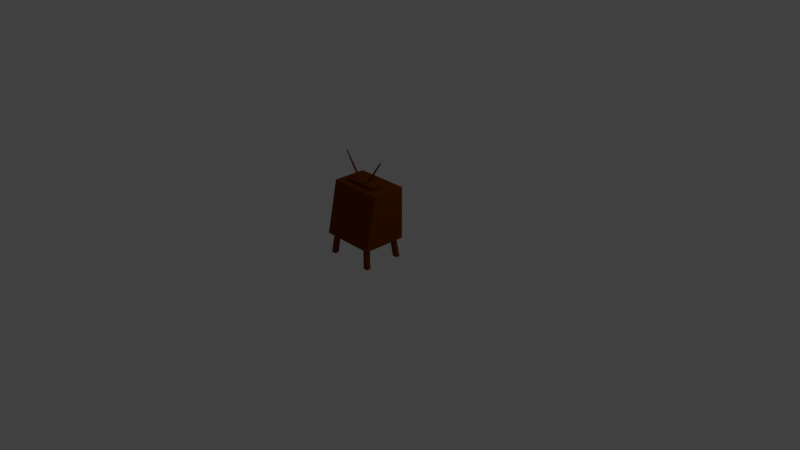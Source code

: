 # Source: TV.blend  (saved by Blender 2.75.0; exported with 4.5.12 LTS)
import bpy
from mathutils import Matrix  # noqa: F401  (used for matrix-valued properties, if any)

bpy.ops.wm.read_factory_settings(use_empty=True)
scene = bpy.context.scene
scene.name = 'Scene'

# ---- collections
col_collection_1 = bpy.data.collections.new('Collection 1'); scene.collection.children.link(col_collection_1)

# ---- materials (node trees are filled in below, after node groups)
mat_ekran = bpy.data.materials.new('ekran')
mat_ekran.alpha_threshold = 0.0
mat_ekran.use_transparent_shadow = False
mat_ekran.diffuse_color = (0.0, 0.004703, 0.8, 1.0)
mat_ekran.roughness = 0.5
mat_ekran.line_color = (0.0, 0.0, 0.0, 1.0)
mat_rest = bpy.data.materials.new('rest')
mat_rest.alpha_threshold = 0.0
mat_rest.use_transparent_shadow = False
mat_rest.diffuse_color = (0.1679, 0.03721, 0.0, 1.0)
mat_rest.roughness = 0.5

# ---- material node trees

# ---- world
world_world = bpy.data.worlds.new('World'); scene.world = world_world
world_world.color = (0.05088, 0.05088, 0.05088)
world_world.use_sun_shadow = False
world_world.sun_shadow_jitter_overblur = 0.0
world_world.cycles.sampling_method = 'MANUAL'
world_world.cycles.sample_map_resolution = 256

# ---- cameras
cam_camera = bpy.data.cameras.new('Camera')
cam_camera.clip_end = 100.0
cam_camera.lens = 35.0
cam_camera.sensor_width = 32.0
cam_camera.sensor_height = 18.0
cam_camera.ortho_scale = 7.314
cam_camera.dof.focus_distance = 0.0
cam_camera.dof.aperture_fstop = 128.0

# ---- lights
light_lamp = bpy.data.lights.new('Lamp', 'POINT')
light_lamp.transmission_factor = 0.0
light_lamp.cutoff_distance = 30.0
light_lamp.energy = 100.0
light_lamp.shadow_buffer_clip_start = 1.001
light_lamp.shadow_soft_size = 0.1
light_lamp.shadow_maximum_resolution = 0.006
light_lamp.use_absolute_resolution = True
light_lamp.cycles.use_multiple_importance_sampling = False

# ---- meshes
me_cube = bpy.data.meshes.new('Cube')
me_cube.from_pydata([(-0.9937, -2.154, 0.7312), (-0.9937, -2.154, 0.9337), (-1.246, -2.154, 0.9337), (-1.246, -2.154, 0.7312), (-0.8929, -1.19, 0.6503), (-0.8929, -1.19, 0.8322), (-1.12, -1.19, 0.8322), (-1.12, -1.19, 0.6503), (1.234, -2.154, 0.7312), (1.234, -2.154, 0.9337), (0.9812, -2.154, 0.9337), (0.9812, -2.154, 0.7312), (1.107, -1.19, 0.6503), (1.107, -1.19, 0.8322), (0.8803, -1.19, 0.8322), (0.8803, -1.19, 0.6503), (-0.9937, -2.154, -1.055), (-0.9937, -2.154, -0.8527), (-1.246, -2.154, -0.8527), (-1.246, -2.154, -1.055), (-0.8929, -1.19, -0.9537), (-0.8929, -1.19, -0.7718), (-1.12, -1.19, -0.7718), (-1.12, -1.19, -0.9537), (1.234, -2.154, -1.055), (1.234, -2.154, -0.8527), (0.9812, -2.154, -0.8527), (0.9812, -2.154, -1.055), (1.107, -1.19, -0.9537), (1.107, -1.19, -0.7718), (0.8803, -1.19, -0.7718), (0.8803, -1.19, -0.9537), (1.323, -1.19, -1.127), (1.323, -1.19, 1.0), (-1.329, -1.19, 1.0), (-1.329, -1.19, -1.127), (1.323, -1.19, -1.127), (1.323, -1.19, 1.0), (-1.329, -1.19, -1.127), (-1.329, -1.19, 1.0), (1.323, 1.329, -0.6021), (1.323, 1.329, 1.0), (-1.329, 1.329, -0.6021), (-1.329, 1.329, 1.0), (0.8177, 1.329, -0.3126), (0.8177, 1.329, 0.1856), (-0.8234, 1.329, -0.3126), (-0.8234, 1.329, 0.1856), (0.8177, 1.499, -0.3126), (0.8177, 1.499, 0.1856), (-0.8234, 1.499, -0.3126), (-0.8234, 1.499, 0.1856), (-0.1727, 1.499, -0.1763), (-0.1727, 1.499, 0.04925), (-0.449, 1.499, -0.1763), (-0.449, 1.499, 0.04925), (0.4714, 1.499, -0.1763), (0.4714, 1.499, 0.04925), (0.195, 1.499, -0.1763), (0.195, 1.499, 0.04925), (-0.2623, 1.581, -0.1032), (-0.2623, 1.581, -0.02391), (-0.3594, 1.581, -0.1032), (-0.3594, 1.581, -0.02391), (0.3814, 1.581, -0.1029), (0.3814, 1.581, -0.0242), (0.285, 1.581, -0.1029), (0.285, 1.581, -0.0242), (-1.08, 2.688, -0.08514), (-1.08, 2.688, -0.04194), (-1.133, 2.688, -0.08514), (-1.133, 2.688, -0.04194), (1.148, 2.688, -0.07982), (1.148, 2.688, -0.04725), (1.109, 2.688, -0.07982), (1.109, 2.688, -0.04725), (1.101, -0.9793, 0.9225), (-1.107, -0.9793, 0.9225), (1.101, 1.118, 0.9225), (-1.107, 1.118, 0.9225)], [], [(0, 1, 2, 3), (4, 7, 6, 5), (0, 4, 5, 1), (1, 5, 6, 2), (2, 6, 7, 3), (4, 0, 3, 7), (8, 9, 10, 11), (12, 15, 14, 13), (8, 12, 13, 9), (9, 13, 14, 10), (10, 14, 15, 11), (12, 8, 11, 15), (16, 17, 18, 19), (20, 23, 22, 21), (16, 20, 21, 17), (17, 21, 22, 18), (18, 22, 23, 19), (20, 16, 19, 23), (24, 25, 26, 27), (28, 31, 30, 29), (24, 28, 29, 25), (25, 29, 30, 26), (26, 30, 31, 27), (28, 24, 27, 31), (32, 33, 34, 35), (39, 37, 76, 77), (34, 33, 37, 39), (33, 32, 36, 37), (35, 34, 39, 38), (32, 35, 38, 36), (40, 42, 43, 41), (37, 36, 40, 41), (38, 39, 43, 42), (36, 38, 42, 40), (44, 45, 47, 46), (48, 50, 51, 49), (47, 45, 49, 51), (45, 44, 48, 49), (46, 47, 51, 50), (44, 46, 50, 48), (52, 53, 55, 54), (56, 57, 59, 58), (65, 64, 72, 73), (67, 65, 73, 75), (58, 59, 67, 66), (56, 58, 66, 64), (54, 55, 63, 62), (52, 54, 62, 60), (59, 57, 65, 67), (57, 56, 64, 65), (55, 53, 61, 63), (53, 52, 60, 61), (68, 70, 71, 69), (72, 74, 75, 73), (63, 61, 69, 71), (61, 60, 68, 69), (66, 67, 75, 74), (64, 66, 74, 72), (62, 63, 71, 70), (60, 62, 70, 68), (77, 76, 78, 79), (43, 39, 77, 79), (37, 41, 78, 76), (41, 43, 79, 78)])
me_cube.polygons.foreach_set('material_index', [1, 1, 1, 1, 1, 1, 1, 1, 1, 1, 1, 1, 1, 1, 1, 1, 1, 1, 1, 1, 1, 1, 1, 1, 1, 1, 1, 1, 1, 1, 1, 1, 1, 1, 1, 1, 1, 1, 1, 1, 1, 1, 1, 1, 1, 1, 1, 1, 1, 1, 1, 1, 1, 1, 1, 1, 1, 1, 1, 1, 0, 1, 1, 1])
_uv = me_cube.uv_layers.new(name='UVMap')
_uv.uv.foreach_set('vector', [0.7822, 0.3248, 0.7822, 0.297, 0.8166, 0.297, 0.8166, 0.3248, 0.628, 0.8818, 0.628, 0.851, 0.6529, 0.851, 0.6529, 0.8818, 0.8702, 0.7836, 0.8702, 0.9155, 0.8453, 0.9134, 0.8424, 0.7813, 0.8416, 0.6494, 0.8416, 0.7817, 0.8106, 0.7785, 0.8071, 0.6458, 0.628, 0.8501, 0.6309, 0.7176, 0.6558, 0.7155, 0.6558, 0.8478, 0.4699, 0.7394, 0.4699, 0.8697, 0.435, 0.8734, 0.4385, 0.7428, 0.8386, 0.2831, 0.8108, 0.2831, 0.8108, 0.2487, 0.8386, 0.2487, 0.7765, 0.8585, 0.7765, 0.8893, 0.7516, 0.8893, 0.7516, 0.8585, 0.8923, 0.00273, 0.8923, 0.135, 0.8674, 0.1329, 0.8646, 0.0004181, 0.5903, 0.8514, 0.5938, 0.7188, 0.6248, 0.7155, 0.6248, 0.8478, 0.8071, 0.9168, 0.8099, 0.7846, 0.8348, 0.7826, 0.8348, 0.9145, 0.4743, 0.8701, 0.4708, 0.7394, 0.5057, 0.7432, 0.5057, 0.8734, 0.8174, 0.297, 0.8452, 0.297, 0.8452, 0.3314, 0.8174, 0.3314, 0.846, 0.3279, 0.846, 0.297, 0.8709, 0.297, 0.8709, 0.3279, 0.871, 0.9152, 0.8738, 0.783, 0.8988, 0.7809, 0.8988, 0.9129, 0.5894, 0.743, 0.5894, 0.8751, 0.5585, 0.8719, 0.555, 0.7394, 0.8923, 0.1381, 0.8923, 0.2704, 0.8674, 0.2683, 0.8646, 0.1358, 0.3989, 0.7394, 0.3989, 0.8719, 0.3644, 0.8755, 0.3679, 0.7426, 0.7822, 0.2487, 0.81, 0.2487, 0.81, 0.2831, 0.7822, 0.2831, 0.5903, 0.8831, 0.5903, 0.8523, 0.6152, 0.8523, 0.6152, 0.8831, 0.8424, 0.7804, 0.8453, 0.6479, 0.8702, 0.6458, 0.8702, 0.7781, 0.5065, 0.8751, 0.5101, 0.7427, 0.541, 0.7394, 0.541, 0.8715, 0.8988, 0.6482, 0.8988, 0.7801, 0.8738, 0.778, 0.871, 0.6458, 0.4032, 0.8723, 0.3997, 0.7394, 0.4341, 0.743, 0.4341, 0.8755, 0.6558, 0.7147, 0.3644, 0.7147, 0.3644, 0.3536, 0.6558, 0.3536, 0.3636, 0.5682, 0.0004182, 0.5682, 0.03086, 0.5391, 0.3331, 0.5391, 0.3484, 0.5691, 0.3484, 0.5691, 0.3484, 0.5691, 0.3484, 0.5691, 0.3484, 0.5691, 0.3484, 0.5691, 0.3484, 0.5691, 0.3484, 0.5691, 0.3484, 0.5691, 0.3484, 0.5691, 0.3484, 0.5691, 0.3484, 0.5691, 0.3484, 0.5691, 0.3484, 0.5691, 0.3484, 0.5691, 0.3484, 0.5691, 0.0004181, 0.0004181, 0.3636, 0.0004182, 0.3636, 0.2211, 0.0004181, 0.2211, 0.0004182, 0.8604, 0.0004181, 0.5691, 0.3434, 0.641, 0.3434, 0.8604, 0.9996, 0.3536, 0.9996, 0.645, 0.6566, 0.645, 0.6566, 0.4256, 0.3644, 0.0004181, 0.7256, 0.0004181, 0.7256, 0.3528, 0.3644, 0.3528, 0.7264, 0.0004181, 0.7947, 0.0004182, 0.7947, 0.2238, 0.7264, 0.2238, 0.7955, 0.2238, 0.7955, 0.0004182, 0.8637, 0.0004181, 0.8637, 0.2238, 0.7831, 0.8692, 0.7831, 0.6458, 0.8063, 0.6458, 0.8063, 0.8692, 0.7943, 0.2479, 0.7264, 0.2479, 0.7264, 0.2246, 0.7943, 0.2246, 0.7264, 0.3165, 0.7264, 0.2487, 0.7497, 0.2487, 0.7497, 0.3165, 0.3644, 0.7155, 0.5894, 0.7155, 0.5894, 0.7386, 0.3644, 0.7386, 0.7505, 0.2872, 0.7814, 0.2872, 0.7814, 0.3248, 0.7505, 0.3248, 0.7505, 0.2487, 0.7814, 0.2487, 0.7814, 0.2863, 0.7505, 0.2863, 0.0004181, 0.8861, 0.0004181, 0.8742, 0.1661, 0.8777, 0.1661, 0.8826, 0.7162, 0.8423, 0.7055, 0.8341, 0.7147, 0.6458, 0.7192, 0.6492, 0.3636, 0.5691, 0.3636, 0.6048, 0.3493, 0.5932, 0.3493, 0.5807, 0.7516, 0.6693, 0.7822, 0.6458, 0.7802, 0.6637, 0.7695, 0.6719, 0.3635, 0.6788, 0.3635, 0.7145, 0.3493, 0.7029, 0.3493, 0.6903, 0.7507, 0.8579, 0.72, 0.8346, 0.7379, 0.8318, 0.7487, 0.84, 0.7192, 0.8591, 0.6883, 0.8356, 0.7055, 0.8341, 0.7162, 0.8423, 0.3636, 0.6056, 0.3636, 0.6413, 0.3493, 0.6297, 0.3493, 0.6173, 0.6566, 0.6692, 0.6875, 0.6458, 0.6845, 0.6626, 0.6737, 0.6708, 0.3635, 0.6422, 0.3635, 0.6779, 0.3493, 0.6663, 0.3493, 0.6538, 0.3552, 0.7153, 0.3552, 0.7225, 0.3493, 0.7225, 0.3493, 0.7153, 0.356, 0.7208, 0.356, 0.7153, 0.3605, 0.7153, 0.3605, 0.7208, 0.6737, 0.6708, 0.6845, 0.6626, 0.6875, 0.8547, 0.6816, 0.8592, 0.0004181, 0.8733, 0.0004181, 0.8613, 0.169, 0.864, 0.169, 0.8706, 0.1698, 0.8733, 0.1698, 0.8613, 0.3386, 0.8648, 0.3386, 0.8698, 0.7695, 0.6719, 0.7802, 0.6637, 0.7822, 0.8543, 0.7778, 0.8576, 0.1698, 0.8861, 0.1698, 0.8741, 0.3358, 0.8768, 0.3358, 0.8834, 0.7487, 0.84, 0.7379, 0.8318, 0.7448, 0.6458, 0.7507, 0.6503, 0.3331, 0.5391, 0.03086, 0.5391, 0.03086, 0.2502, 0.3331, 0.2502, 0.3636, 0.2211, 0.3636, 0.5682, 0.3331, 0.5391, 0.3331, 0.2502, 0.0004182, 0.5682, 0.0004181, 0.2211, 0.03086, 0.2502, 0.03086, 0.5391, 0.0004181, 0.2211, 0.3636, 0.2211, 0.3331, 0.2502, 0.03086, 0.2502])
me_cube.materials.append(mat_ekran)
me_cube.materials.append(mat_rest)
me_cube.use_remesh_preserve_volume = False
me_cube.use_remesh_preserve_attributes = False
me_cube.use_mirror_vertex_groups = False
me_cube.update()

# ---- objects
ob_cube = bpy.data.objects.new('Cube', me_cube)
ob_lamp = bpy.data.objects.new('Lamp', light_lamp)
ob_camera = bpy.data.objects.new('Camera', cam_camera)

# ---- transforms, parenting, visibility, modifiers, constraints
ob_cube.location = (-0.01113, -0.03515, 0.6128)
ob_cube.rotation_euler = (1.571, -0.0, -3.142)
ob_cube.scale = (0.2768, 0.2768, 0.2768)
ob_cube.lock_rotations_4d = False
ob_cube.empty_display_type = 'ARROWS'
ob_cube.lineart.crease_threshold = 0.0
ob_lamp.location = (4.076, 1.005, 5.904)
ob_lamp.rotation_euler = (0.6503, 0.05522, 1.866)
ob_lamp.lock_rotations_4d = False
ob_lamp.empty_display_type = 'ARROWS'
ob_lamp.color = (0.0, 0.0, 0.0, 0.0)
ob_lamp.lineart.crease_threshold = 0.0
ob_camera.location = (7.481, -6.508, 5.344)
ob_camera.rotation_euler = (1.109, 0.0, 0.8149)
ob_camera.lock_rotations_4d = False
ob_camera.empty_display_type = 'ARROWS'
ob_camera.color = (0.0, 0.0, 0.0, 0.0)
ob_camera.display_type = 'WIRE'
ob_camera.lineart.crease_threshold = 0.0

# ---- collection membership
col_collection_1.objects.link(ob_cube)
col_collection_1.objects.link(ob_lamp)
col_collection_1.objects.link(ob_camera)

# ---- scene / render settings (as saved in the file)
scene.camera = ob_camera
scene.frame_start = 1; scene.frame_end = 250; scene.frame_set(1)
scene.render.engine = 'BLENDER_EEVEE_NEXT'
scene.render.resolution_percentage = 50
scene.render.dither_intensity = 0.0
scene.cycles.use_denoising = False
scene.cycles.samples = 10
scene.cycles.sampling_pattern = 'TABULATED_SOBOL'
scene.cycles.light_sampling_threshold = 0.0
scene.cycles.use_adaptive_sampling = False
scene.cycles.use_light_tree = False
scene.cycles.blur_glossy = 0.0
scene.cycles.pixel_filter_type = 'GAUSSIAN'
scene.cycles.sample_clamp_indirect = 0.0
scene.view_settings.view_transform = 'Standard'
bpy.context.view_layer.update()
